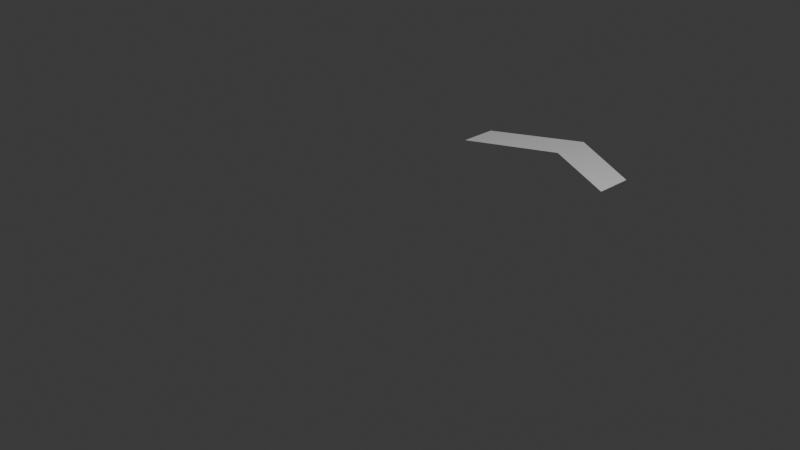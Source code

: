 # Source: cursor_plane.blend  (saved by Blender 4.3.34; exported with 4.5.12 LTS)
import bpy
from mathutils import Matrix  # noqa: F401  (used for matrix-valued properties, if any)

bpy.ops.wm.read_factory_settings(use_empty=True)
scene = bpy.context.scene
scene.name = 'Scene'

# ---- collections
col_collection = bpy.data.collections.new('Collection'); scene.collection.children.link(col_collection)

# ---- world
world_world = bpy.data.worlds.new('World'); scene.world = world_world
world_world.use_nodes = True; world_world.node_tree.nodes.clear()
_N = world_world.node_tree.nodes; _L = world_world.node_tree.links
n0 = _N.new('ShaderNodeOutputWorld'); n0.name = 'World Output'; n0.location = (300, 300)
n1 = _N.new('ShaderNodeBackground'); n1.name = 'Background'; n1.location = (10, 300)
n1.inputs[0].default_value = (0.05088, 0.05088, 0.05088, 1.0)
_L.new(n1.outputs[0], n0.inputs[0])
n0.is_active_output = True
world_world.color = (0.05088, 0.05088, 0.05088)
world_world.sun_shadow_jitter_overblur = 0.0

# ---- cameras
cam_camera = bpy.data.cameras.new('Camera')
cam_camera.clip_end = 100.0
cam_camera.ortho_scale = 7.314

# ---- lights
light_light = bpy.data.lights.new('Light', 'POINT')
light_light.energy = 1000.0
light_light.shadow_soft_size = 0.1

# ---- meshes
me_plane = bpy.data.meshes.new('Plane')
me_plane.from_pydata([(-1.0, 2.015, 0.0), (1.0, 2.015, 0.0), (-1.0, 2.459, 0.0), (1.0, 2.459, 0.0), (0.0, 2.508, 0.0), (0.0, 2.986, 0.0)], [], [(4, 1, 3, 5), (0, 4, 5, 2)])
_uv = me_plane.uv_layers.new(name='UVMap')
_uv.uv.foreach_set('vector', [0.5, 0.563, 0.9856, 0.3235, 0.9856, 0.5391, 0.5, 0.7951, 0.0144, 0.3235, 0.5, 0.563, 0.5, 0.7951, 0.0144, 0.5391])
me_plane.update()

# ---- objects
ob_light = bpy.data.objects.new('Light', light_light)
ob_camera = bpy.data.objects.new('Camera', cam_camera)
ob_plane = bpy.data.objects.new('Plane', me_plane)

# ---- transforms, parenting, visibility, modifiers, constraints
ob_light.location = (4.076, 1.005, 5.904)
ob_light.rotation_euler = (0.6503, 0.05522, 1.866)
ob_light.lock_rotations_4d = False
ob_light.empty_display_type = 'ARROWS'
ob_light.color = (0.0, 0.0, 0.0, 0.0)
ob_light.lineart.crease_threshold = 0.0
ob_camera.location = (7.359, -6.926, 4.958)
ob_camera.rotation_euler = (1.109, 0.0, 0.8149)
ob_camera.lock_rotations_4d = False
ob_camera.empty_display_type = 'ARROWS'
ob_camera.color = (0.0, 0.0, 0.0, 0.0)
ob_camera.display_type = 'WIRE'
ob_camera.lineart.crease_threshold = 0.0
ob_plane.location = (0.0, 0.0, 0.0)

# ---- collection membership
col_collection.objects.link(ob_light)
col_collection.objects.link(ob_camera)
col_collection.objects.link(ob_plane)

# ---- scene / render settings (as saved in the file)
scene.camera = ob_camera
scene.frame_start = 1; scene.frame_end = 250; scene.frame_set(1)
scene.render.engine = 'BLENDER_EEVEE_NEXT'
bpy.context.view_layer.update()
